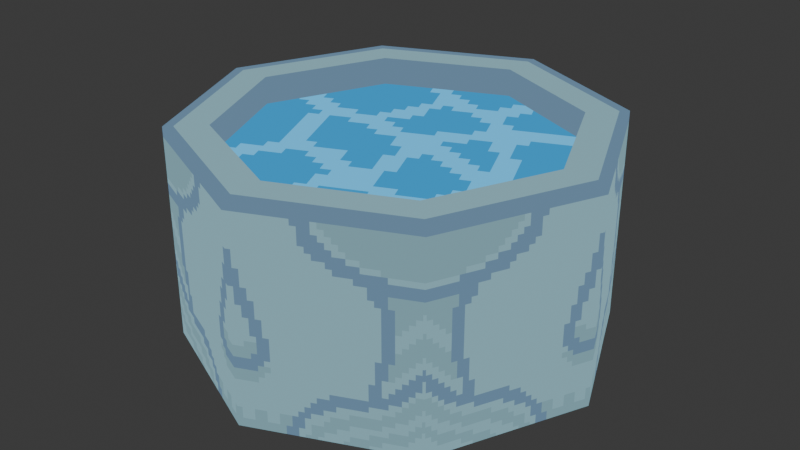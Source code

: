 # Source: well.blend  (saved by Blender 4.0.36; exported with 4.5.12 LTS)
import bpy
from mathutils import Matrix  # noqa: F401  (used for matrix-valued properties, if any)

bpy.ops.wm.read_factory_settings(use_empty=True)
scene = bpy.context.scene
scene.name = 'Scene'

# ---- collections
col_collection = bpy.data.collections.new('Collection'); scene.collection.children.link(col_collection)

# ---- images (referenced by path relative to the original .blend; pixels are not part of the script)
import os
ASSET_DIR = os.environ.get("B2B_ASSET_DIR", "")  # directory of the original .blend (textures are referenced by path, not embedded)
HERE = os.path.dirname(os.path.abspath(__file__))  # packed textures are extracted next to this script under _unpacked/

def load_image(name, relpath, width, height, colorspace="sRGB"):
    """Load a texture the original file referenced (path relative to the .blend, or extracted next to this script)."""
    p = next((c for c in (os.path.join(HERE, relpath), os.path.join(ASSET_DIR, relpath)) if relpath and os.path.exists(c)), "")
    if p:
        img = bpy.data.images.load(p, check_existing=True)
        img.name = name
    else:  # same state as the original file: an image datablock whose file is absent (Cycles renders it pink)
        img = bpy.data.images.new(name, width, height)
        img.source = "FILE"
        img.filepath = "//" + (relpath or name)
    img.colorspace_settings.name = colorspace
    return img
img_well = load_image('well', '_unpacked/well.5897614d.png', 64, 64, 'sRGB')

# ---- materials (node trees are filled in below, after node groups)
mat_material_001 = bpy.data.materials.new('Material.001')
mat_material_001.use_transparent_shadow = False

# ---- material node trees
mat_material_001.use_nodes = True; mat_material_001.node_tree.nodes.clear()
_N = mat_material_001.node_tree.nodes; _L = mat_material_001.node_tree.links
n0 = _N.new('ShaderNodeOutputMaterial'); n0.name = 'Material Output'; n0.location = (300, 300)
n1 = _N.new('ShaderNodeBackground'); n1.name = 'Background'; n1.location = (10, 300)
n2 = _N.new('ShaderNodeTexImage'); n2.name = 'Image Texture'; n2.location = (-280, 280)
n2.image = img_well
n2.interpolation = 'Closest'
_L.new(n1.outputs[0], n0.inputs[0])
_L.new(n2.outputs[0], n1.inputs[0])
n0.is_active_output = True

# ---- world
world_world = bpy.data.worlds.new('World'); scene.world = world_world
world_world.use_nodes = True; world_world.node_tree.nodes.clear()
_N = world_world.node_tree.nodes; _L = world_world.node_tree.links
n0 = _N.new('ShaderNodeOutputWorld'); n0.name = 'World Output'; n0.location = (300, 300)
n1 = _N.new('ShaderNodeBackground'); n1.name = 'Background'; n1.location = (10, 300)
n1.inputs[0].default_value = (0.05088, 0.05088, 0.05088, 1.0)
_L.new(n1.outputs[0], n0.inputs[0])
n0.is_active_output = True
world_world.color = (0.05088, 0.05088, 0.05088)
world_world.use_sun_shadow = False
world_world.sun_shadow_jitter_overblur = 0.0

# ---- meshes
me_cube_001 = bpy.data.meshes.new('Cube.001')
me_cube_001.from_pydata([(-0.3471, -0.3471, 0.0), (-0.3471, -0.3471, 0.5), (-0.3471, 0.3471, 0.0), (-0.3471, 0.3471, 0.5), (0.3471, -0.3471, 0.0), (0.3471, -0.3471, 0.5), (0.3471, 0.3471, 0.0), (0.3471, 0.3471, 0.5), (0.0, 0.5, 0.0), (0.0, 0.5, 0.5), (0.0, -0.5, 0.0), (0.0, -0.5, 0.5), (-0.5, 0.0, 0.0), (-0.5, 0.0, 0.5), (0.5, 0.0, 0.0), (0.5, 0.0, 0.5), (-0.2789, -0.2789, 0.5), (0.0, 0.0, 0.0), (-0.2789, 0.2789, 0.5), (0.2789, -0.2789, 0.5), (0.2789, 0.2789, 0.5), (0.0, 0.4018, 0.5), (0.0, -0.4018, 0.5), (-0.4018, 0.0, 0.5), (0.4018, 0.0, 0.5), (-0.2789, -0.2789, 0.1287), (-0.2789, 0.2789, 0.1287), (0.2789, -0.2789, 0.1287), (0.2789, 0.2789, 0.1287), (0.0, 0.4018, 0.1287), (0.0, -0.4018, 0.1287), (-0.4018, 0.0, 0.1287), (0.4018, 0.0, 0.1287), (-0.2789, -0.2789, 0.4349), (-0.2789, 0.2789, 0.4349), (0.2789, -0.2789, 0.4349), (0.2789, 0.2789, 0.4349), (0.0, 0.4018, 0.4349), (0.0, -0.4018, 0.4349), (-0.4018, 0.0, 0.4349), (0.4018, 0.0, 0.4349), (0.0, 0.0, 0.4349), (0.0, 0.0, 0.1287)], [], [(12, 13, 3, 2), (8, 9, 7, 6), (14, 15, 5, 4), (10, 11, 1, 0), (17, 14, 4, 10), (3, 13, 23, 18), (1, 11, 22, 16), (12, 17, 10, 0), (4, 5, 11, 10), (2, 3, 9, 8), (2, 8, 17, 12), (11, 5, 19, 22), (9, 3, 18, 21), (8, 6, 14, 17), (6, 7, 15, 14), (0, 1, 13, 12), (7, 9, 21, 20), (15, 7, 20, 24), (13, 1, 16, 23), (5, 15, 24, 19), (24, 20, 28, 32), (19, 24, 32, 27), (22, 19, 27, 30), (16, 22, 30, 25), (20, 21, 29, 28), (23, 16, 25, 31), (21, 18, 26, 29), (18, 23, 31, 26), (39, 41, 37, 34), (36, 37, 41, 40), (40, 41, 38, 35), (38, 41, 39, 33), (42, 29, 28, 32), (42, 31, 26, 29), (42, 32, 27, 30), (42, 30, 25, 31)])
_uv = me_cube_001.uv_layers.new(name='UVMap')
_uv.uv.foreach_set('vector', [0.002496, 0.397, 0.002496, 0.9964, 0.4571, 0.9964, 0.4571, 0.397, 0.002496, 0.397, 0.002496, 0.9964, 0.4571, 0.9964, 0.4571, 0.397, 0.002496, 0.397, 0.002496, 0.9964, 0.4571, 0.9964, 0.4571, 0.397, 0.002496, 0.397, 0.002496, 0.9964, 0.4571, 0.9964, 0.4571, 0.397, 0.7435, 0.2546, 0.8496, 0.4954, 0.6501, 0.4954, 0.5028, 0.3608, 0.4409, 0.3675, 0.4409, 0.02866, 0.3607, 0.06402, 0.3607, 0.3363, 0.4409, 0.3675, 0.4409, 0.02866, 0.3607, 0.06402, 0.3607, 0.3363, 0.6374, 0.01386, 0.7435, 0.2546, 0.5028, 0.3608, 0.5028, 0.1612, 0.4571, 0.397, 0.4571, 0.9964, 0.002496, 0.9964, 0.002496, 0.397, 0.4571, 0.397, 0.4571, 0.9964, 0.002496, 0.9964, 0.002496, 0.397, 0.837, 0.01386, 0.9843, 0.1485, 0.7435, 0.2546, 0.6374, 0.01386, 0.4409, 0.02866, 0.4409, 0.3675, 0.3607, 0.3363, 0.3607, 0.06402, 0.4409, 0.02866, 0.4409, 0.3675, 0.3607, 0.3363, 0.3607, 0.06402, 0.9843, 0.1485, 0.9843, 0.3481, 0.8496, 0.4954, 0.7435, 0.2546, 0.4571, 0.397, 0.4571, 0.9964, 0.002496, 0.9964, 0.002496, 0.397, 0.4571, 0.397, 0.4571, 0.9964, 0.002497, 0.9964, 0.002496, 0.397, 0.4409, 0.3675, 0.4409, 0.02866, 0.3607, 0.06402, 0.3607, 0.3363, 0.4409, 0.02866, 0.4409, 0.3675, 0.3607, 0.3363, 0.3607, 0.06402, 0.4409, 0.02866, 0.4409, 0.3675, 0.3607, 0.3363, 0.3607, 0.06402, 0.4409, 0.3675, 0.4409, 0.02866, 0.3607, 0.06402, 0.3607, 0.3363, 0.002497, 0.3645, 0.3, 0.3645, 0.3, 0.002008, 0.002496, 0.002008, 0.3, 0.3645, 0.002497, 0.3645, 0.002496, 0.002008, 0.3, 0.002008, 0.3, 0.369, 0.3, 0.3645, 0.3, 0.002008, 0.3, 0.006601, 0.002497, 0.369, 0.3, 0.369, 0.3, 0.006601, 0.002496, 0.006601, 0.3, 0.3645, 0.002496, 0.3645, 0.002496, 0.002008, 0.3, 0.002008, 0.3, 0.369, 0.002497, 0.369, 0.002496, 0.006601, 0.3, 0.006601, 0.002496, 0.3645, 0.3, 0.3645, 0.3, 0.002008, 0.002496, 0.002008, 0.3, 0.3645, 0.002496, 0.3645, 0.002496, 0.002008, 0.3, 0.002008, 0.6547, 0.5258, 0.7528, 0.7484, 0.5302, 0.8466, 0.5302, 0.662, 0.6664, 0.9711, 0.5302, 0.8466, 0.7528, 0.7484, 0.851, 0.9711, 0.851, 0.9711, 0.7528, 0.7484, 0.9755, 0.6503, 0.9755, 0.8349, 0.9755, 0.6503, 0.7528, 0.7484, 0.6547, 0.5258, 0.8393, 0.5258, 0.7435, 0.2546, 0.9843, 0.1485, 0.9843, 0.3481, 0.8496, 0.4954, 0.7435, 0.2546, 0.6374, 0.01386, 0.837, 0.01386, 0.9843, 0.1485, 0.7435, 0.2546, 0.8496, 0.4954, 0.6501, 0.4954, 0.5028, 0.3608, 0.7435, 0.2546, 0.5028, 0.3608, 0.5028, 0.1612, 0.6374, 0.01386])
me_cube_001.materials.append(mat_material_001)
me_cube_001.update()

# ---- objects
ob_cube = bpy.data.objects.new('Cube', me_cube_001)

# ---- transforms, parenting, visibility, modifiers, constraints
ob_cube.location = (0.0, 0.0, 0.0)

# ---- collection membership
col_collection.objects.link(ob_cube)

# ---- scene / render settings (as saved in the file)
scene.frame_start = 1; scene.frame_end = 250; scene.frame_set(1)
scene.render.engine = 'BLENDER_EEVEE_NEXT'
scene.cycles.sampling_pattern = 'TABULATED_SOBOL'
bpy.context.view_layer.update()

# ---- added for rendering (the .blend has no active camera and no usable light): camera, sun
cam_auto = bpy.data.cameras.new('AutoCamera')
cam_auto.lens = 50.0
cam_auto.sensor_width = 36.0
cam_auto.clip_end = 1000.0
ob_auto_camera = bpy.data.objects.new('AutoCamera', cam_auto)
scene.collection.objects.link(ob_auto_camera)
ob_auto_camera.location = (1.38784, -1.6654, 1.36027)
ob_auto_camera.rotation_euler = (1.09748, -7.21219e-08, 0.694738)
scene.camera = ob_auto_camera
light_auto_sun = bpy.data.lights.new('AutoSun', 'SUN')
light_auto_sun.energy = 3.0
light_auto_sun.angle = 0.0523599
ob_auto_sun = bpy.data.objects.new('AutoSun', light_auto_sun)
scene.collection.objects.link(ob_auto_sun)
ob_auto_sun.rotation_euler = (0.872665, 0.174533, 0.523599)
bpy.context.view_layer.update()
